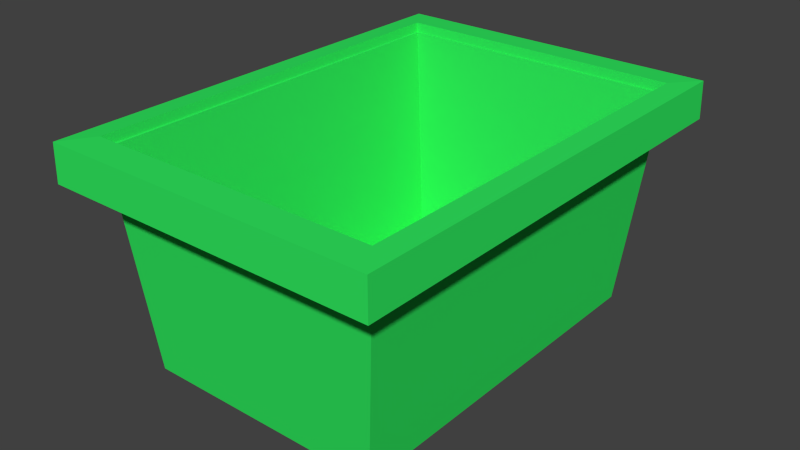 # Source: recybox.blend  (saved by Blender 2.76.0; exported with 4.5.12 LTS)
import bpy
from mathutils import Matrix  # noqa: F401  (used for matrix-valued properties, if any)

bpy.ops.wm.read_factory_settings(use_empty=True)
scene = bpy.context.scene
scene.name = 'Scene'

# ---- collections
col_collection_1 = bpy.data.collections.new('Collection 1'); scene.collection.children.link(col_collection_1)

# ---- materials (node trees are filled in below, after node groups)
mat_recybox = bpy.data.materials.new('recybox')
mat_recybox.alpha_threshold = 0.0
mat_recybox.use_transparent_shadow = False
mat_recybox.diffuse_color = (0.02985, 0.8, 0.114, 1.0)
mat_recybox.roughness = 0.5
mat_recybox.line_color = (0.0, 0.0, 0.0, 1.0)

# ---- material node trees

# ---- world
world_world = bpy.data.worlds.new('World'); scene.world = world_world
world_world.color = (0.05088, 0.05088, 0.05088)
world_world.use_sun_shadow = False
world_world.sun_shadow_jitter_overblur = 0.0
world_world.cycles.sampling_method = 'MANUAL'
world_world.cycles.sample_map_resolution = 256

# ---- meshes
me_cube = bpy.data.meshes.new('Cube')
me_cube.from_pydata([(0.1679, 0.2545, 0.006923), (0.1679, -0.2545, 0.006923), (-0.1679, -0.2545, 0.006923), (-0.1679, 0.2545, 0.006923), (0.2034, 0.2845, 0.3127), (0.2034, -0.2845, 0.3127), (-0.2034, -0.2845, 0.3127), (-0.2034, 0.2845, 0.3127), (-0.2317, 0.324, 0.3137), (-0.2317, -0.324, 0.3137), (0.2317, -0.324, 0.3137), (0.2317, 0.324, 0.3137), (0.2317, 0.324, 0.2654), (0.2317, -0.324, 0.2654), (-0.2317, -0.324, 0.2654), (-0.2317, 0.324, 0.2654)], [], [(0, 1, 2, 3), (0, 4, 5, 1), (1, 5, 6, 2), (2, 6, 7, 3), (4, 0, 3, 7), (7, 8, 9, 6), (6, 9, 10, 5), (4, 11, 8, 7), (5, 10, 11, 4), (10, 13, 12, 11), (11, 12, 15, 8), (9, 14, 13, 10), (8, 15, 14, 9)])
_uv = me_cube.uv_layers.new(name='UVMap')
_uv.uv.foreach_set('vector', [0.5839, 0.6273, 0.5839, 0.3727, 0.4161, 0.3727, 0.4161, 0.6273, 0.6273, 0.5035, 0.6422, 0.6564, 0.3578, 0.6564, 0.3727, 0.5035, 0.5839, 0.5035, 0.6017, 0.6564, 0.3983, 0.6564, 0.4161, 0.5035, 0.3727, 0.5035, 0.3578, 0.6564, 0.6422, 0.6564, 0.6273, 0.5035, 0.6017, 0.6564, 0.5839, 0.5035, 0.4161, 0.5035, 0.3983, 0.6564, 0.3983, 0.6422, 0.3842, 0.662, 0.3842, 0.338, 0.3983, 0.3578, 0.3983, 0.3578, 0.3842, 0.338, 0.6158, 0.338, 0.6017, 0.3578, 0.6017, 0.6422, 0.6158, 0.662, 0.3842, 0.662, 0.3983, 0.6422, 0.6017, 0.3578, 0.6158, 0.338, 0.6158, 0.662, 0.6017, 0.6422, 0.338, 0.6568, 0.338, 0.6327, 0.662, 0.6327, 0.662, 0.6568, 0.6158, 0.6568, 0.6158, 0.6327, 0.3842, 0.6327, 0.3842, 0.6568, 0.3842, 0.6568, 0.3842, 0.6327, 0.6158, 0.6327, 0.6158, 0.6568, 0.662, 0.6568, 0.662, 0.6327, 0.338, 0.6327, 0.338, 0.6568])
me_cube.materials.append(mat_recybox)
me_cube.use_remesh_preserve_volume = False
me_cube.use_remesh_preserve_attributes = False
me_cube.use_mirror_vertex_groups = False
me_cube.update()

# ---- objects
ob_boxrecycling = bpy.data.objects.new('boxRecycling', me_cube)

# ---- transforms, parenting, visibility, modifiers, constraints
ob_boxrecycling.location = (0.0, 0.0, 0.0)
ob_boxrecycling.lock_rotations_4d = False
ob_boxrecycling.empty_display_type = 'ARROWS'
ob_boxrecycling.lineart.crease_threshold = 0.0
_m = ob_boxrecycling.modifiers.new('Solidify', 'SOLIDIFY')
_m.thickness = 0.015
_m.offset = 0.0
_m.nonmanifold_thickness_mode = 'FIXED'
_m.nonmanifold_merge_threshold = 0.0003

# ---- collection membership
col_collection_1.objects.link(ob_boxrecycling)

# ---- scene / render settings (as saved in the file)
scene.frame_start = 1; scene.frame_end = 250; scene.frame_set(1)
scene.render.engine = 'BLENDER_EEVEE_NEXT'
scene.render.image_settings.color_mode = 'RGB'
scene.render.image_settings.compression = 90
scene.render.resolution_percentage = 50
scene.render.dither_intensity = 0.0
scene.render.bake_margin = 2
scene.render.bake_bias = 0.0
scene.cycles.use_denoising = False
scene.cycles.samples = 10
scene.cycles.sampling_pattern = 'TABULATED_SOBOL'
scene.cycles.light_sampling_threshold = 0.0
scene.cycles.use_adaptive_sampling = False
scene.cycles.use_light_tree = False
scene.cycles.blur_glossy = 0.0
scene.cycles.volume_bounces = 1
scene.cycles.pixel_filter_type = 'GAUSSIAN'
scene.cycles.sample_clamp_indirect = 0.0
scene.view_settings.view_transform = 'Standard'
bpy.context.view_layer.update()

# ---- added for rendering (the .blend has no active camera and no usable light): camera, sun
cam_auto = bpy.data.cameras.new('AutoCamera')
cam_auto.lens = 50.0
cam_auto.sensor_width = 36.0
cam_auto.clip_end = 1000.0
ob_auto_camera = bpy.data.objects.new('AutoCamera', cam_auto)
scene.collection.objects.link(ob_auto_camera)
ob_auto_camera.location = (0.80607, -0.967284, 0.805735)
ob_auto_camera.rotation_euler = (1.09748, -7.21219e-08, 0.694738)
scene.camera = ob_auto_camera
light_auto_sun = bpy.data.lights.new('AutoSun', 'SUN')
light_auto_sun.energy = 3.0
light_auto_sun.angle = 0.0523599
ob_auto_sun = bpy.data.objects.new('AutoSun', light_auto_sun)
scene.collection.objects.link(ob_auto_sun)
ob_auto_sun.rotation_euler = (0.872665, 0.174533, 0.523599)
bpy.context.view_layer.update()
